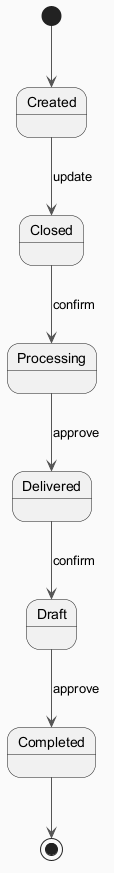

The diagram above was rendered by PlantUML. Its source (embedded in the PNG):
@startuml
skinparam backgroundColor #FAFAFA
skinparam classBackgroundColor #FFF3E0
skinparam classBorderColor #E65100
skinparam ArrowColor #555555
[*] --> Created
Created --> Closed : update
Closed --> Processing : confirm
Processing --> Delivered : approve
Delivered --> Draft : confirm
Draft --> Completed : approve
Completed --> [*]
@enduml